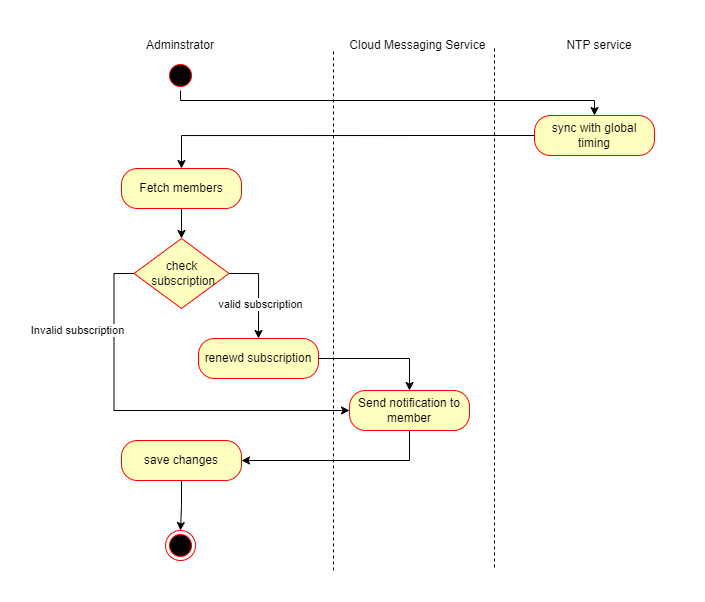

The diagram above was exported from draw.io. Its source (the exported page's mxGraphModel, read from the mxfile embedded in the PNG):
<mxGraphModel dx="987" dy="586" grid="1" gridSize="10" guides="1" tooltips="1" connect="1" arrows="1" fold="1" page="1" pageScale="1" pageWidth="850" pageHeight="1100" background="none" math="0" shadow="0">
  <root>
    <mxCell id="0" />
    <mxCell id="1" parent="0" />
    <mxCell id="yLejygoxmvV7Bda1On4E-32" style="edgeStyle=orthogonalEdgeStyle;rounded=0;orthogonalLoop=1;jettySize=auto;html=1;exitX=0.5;exitY=1;exitDx=0;exitDy=0;entryX=0.5;entryY=0;entryDx=0;entryDy=0;" edge="1" parent="1" source="yLejygoxmvV7Bda1On4E-1" target="yLejygoxmvV7Bda1On4E-31">
      <mxGeometry relative="1" as="geometry">
        <Array as="points">
          <mxPoint x="326" y="90" />
          <mxPoint x="740" y="90" />
        </Array>
      </mxGeometry>
    </mxCell>
    <mxCell id="yLejygoxmvV7Bda1On4E-1" value="" style="ellipse;html=1;shape=startState;fillColor=#000000;strokeColor=#ff0000;" vertex="1" parent="1">
      <mxGeometry x="311" y="50" width="30" height="30" as="geometry" />
    </mxCell>
    <mxCell id="yLejygoxmvV7Bda1On4E-15" style="edgeStyle=orthogonalEdgeStyle;rounded=0;orthogonalLoop=1;jettySize=auto;html=1;exitX=0.5;exitY=1;exitDx=0;exitDy=0;entryX=0.5;entryY=0;entryDx=0;entryDy=0;" edge="1" parent="1" source="yLejygoxmvV7Bda1On4E-3" target="yLejygoxmvV7Bda1On4E-8">
      <mxGeometry relative="1" as="geometry" />
    </mxCell>
    <mxCell id="yLejygoxmvV7Bda1On4E-3" value="Fetch members" style="rounded=1;whiteSpace=wrap;html=1;arcSize=40;fontColor=#000000;fillColor=#ffffc0;strokeColor=#ff0000;" vertex="1" parent="1">
      <mxGeometry x="267" y="158" width="120" height="40" as="geometry" />
    </mxCell>
    <mxCell id="yLejygoxmvV7Bda1On4E-11" style="edgeStyle=orthogonalEdgeStyle;rounded=0;orthogonalLoop=1;jettySize=auto;html=1;exitX=1;exitY=0.5;exitDx=0;exitDy=0;entryX=0.5;entryY=0;entryDx=0;entryDy=0;" edge="1" parent="1" source="yLejygoxmvV7Bda1On4E-8" target="yLejygoxmvV7Bda1On4E-19">
      <mxGeometry relative="1" as="geometry">
        <mxPoint x="420" y="318" as="targetPoint" />
        <Array as="points">
          <mxPoint x="404" y="263" />
        </Array>
      </mxGeometry>
    </mxCell>
    <mxCell id="yLejygoxmvV7Bda1On4E-12" value="valid subscription" style="edgeLabel;html=1;align=center;verticalAlign=middle;resizable=0;points=[];" vertex="1" connectable="0" parent="yLejygoxmvV7Bda1On4E-11">
      <mxGeometry x="-0.6802" y="3" relative="1" as="geometry">
        <mxPoint x="16" y="33" as="offset" />
      </mxGeometry>
    </mxCell>
    <mxCell id="yLejygoxmvV7Bda1On4E-13" style="edgeStyle=orthogonalEdgeStyle;rounded=0;orthogonalLoop=1;jettySize=auto;html=1;exitX=0;exitY=0.5;exitDx=0;exitDy=0;entryX=0;entryY=0.5;entryDx=0;entryDy=0;" edge="1" parent="1" source="yLejygoxmvV7Bda1On4E-8" target="yLejygoxmvV7Bda1On4E-21">
      <mxGeometry relative="1" as="geometry">
        <mxPoint x="400" y="420" as="targetPoint" />
      </mxGeometry>
    </mxCell>
    <mxCell id="yLejygoxmvV7Bda1On4E-14" value="Invalid subscription" style="edgeLabel;html=1;align=center;verticalAlign=middle;resizable=0;points=[];" vertex="1" connectable="0" parent="yLejygoxmvV7Bda1On4E-13">
      <mxGeometry x="-0.0419" y="-3" relative="1" as="geometry">
        <mxPoint x="-68" y="-83" as="offset" />
      </mxGeometry>
    </mxCell>
    <mxCell id="yLejygoxmvV7Bda1On4E-8" value="check&lt;br&gt;&amp;nbsp;subscription" style="rhombus;whiteSpace=wrap;html=1;fontColor=#000000;fillColor=#ffffc0;strokeColor=#ff0000;" vertex="1" parent="1">
      <mxGeometry x="279.5" y="228" width="95" height="70" as="geometry" />
    </mxCell>
    <mxCell id="yLejygoxmvV7Bda1On4E-16" value="" style="endArrow=none;dashed=1;html=1;rounded=0;" edge="1" parent="1">
      <mxGeometry width="50" height="50" relative="1" as="geometry">
        <mxPoint x="479" y="559.8888753255209" as="sourcePoint" />
        <mxPoint x="479" y="39" as="targetPoint" />
      </mxGeometry>
    </mxCell>
    <mxCell id="yLejygoxmvV7Bda1On4E-17" value="Adminstrator" style="text;html=1;strokeColor=none;fillColor=none;align=center;verticalAlign=middle;whiteSpace=wrap;rounded=0;" vertex="1" parent="1">
      <mxGeometry x="276" y="20" width="100" height="30" as="geometry" />
    </mxCell>
    <mxCell id="yLejygoxmvV7Bda1On4E-18" value="Cloud Messaging Service&amp;nbsp;" style="text;html=1;strokeColor=none;fillColor=none;align=center;verticalAlign=middle;whiteSpace=wrap;rounded=0;" vertex="1" parent="1">
      <mxGeometry x="490" y="20" width="150" height="30" as="geometry" />
    </mxCell>
    <mxCell id="yLejygoxmvV7Bda1On4E-24" style="edgeStyle=orthogonalEdgeStyle;rounded=0;orthogonalLoop=1;jettySize=auto;html=1;exitX=1;exitY=0.5;exitDx=0;exitDy=0;entryX=0.5;entryY=0;entryDx=0;entryDy=0;" edge="1" parent="1" source="yLejygoxmvV7Bda1On4E-19" target="yLejygoxmvV7Bda1On4E-21">
      <mxGeometry relative="1" as="geometry" />
    </mxCell>
    <mxCell id="yLejygoxmvV7Bda1On4E-19" value="renewd subscription" style="rounded=1;whiteSpace=wrap;html=1;arcSize=40;fontColor=#000000;fillColor=#ffffc0;strokeColor=#ff0000;" vertex="1" parent="1">
      <mxGeometry x="344" y="328" width="120" height="40" as="geometry" />
    </mxCell>
    <mxCell id="yLejygoxmvV7Bda1On4E-35" style="edgeStyle=orthogonalEdgeStyle;rounded=0;orthogonalLoop=1;jettySize=auto;html=1;exitX=0.5;exitY=1;exitDx=0;exitDy=0;entryX=1;entryY=0.5;entryDx=0;entryDy=0;" edge="1" parent="1" source="yLejygoxmvV7Bda1On4E-21" target="yLejygoxmvV7Bda1On4E-34">
      <mxGeometry relative="1" as="geometry" />
    </mxCell>
    <mxCell id="yLejygoxmvV7Bda1On4E-21" value="Send notification to member" style="rounded=1;whiteSpace=wrap;html=1;arcSize=40;fontColor=#000000;fillColor=#ffffc0;strokeColor=#ff0000;" vertex="1" parent="1">
      <mxGeometry x="495" y="380" width="120" height="40" as="geometry" />
    </mxCell>
    <mxCell id="yLejygoxmvV7Bda1On4E-25" value="" style="ellipse;html=1;shape=endState;fillColor=#000000;strokeColor=#ff0000;" vertex="1" parent="1">
      <mxGeometry x="311" y="520" width="30" height="30" as="geometry" />
    </mxCell>
    <mxCell id="yLejygoxmvV7Bda1On4E-29" value="" style="endArrow=none;dashed=1;html=1;rounded=0;" edge="1" parent="1">
      <mxGeometry width="50" height="50" relative="1" as="geometry">
        <mxPoint x="640" y="556.8888753255209" as="sourcePoint" />
        <mxPoint x="640" y="36" as="targetPoint" />
      </mxGeometry>
    </mxCell>
    <mxCell id="yLejygoxmvV7Bda1On4E-30" value="NTP service" style="text;html=1;strokeColor=none;fillColor=none;align=center;verticalAlign=middle;whiteSpace=wrap;rounded=0;" vertex="1" parent="1">
      <mxGeometry x="670" y="20" width="150" height="30" as="geometry" />
    </mxCell>
    <mxCell id="yLejygoxmvV7Bda1On4E-33" style="edgeStyle=orthogonalEdgeStyle;rounded=0;orthogonalLoop=1;jettySize=auto;html=1;exitX=0;exitY=0.5;exitDx=0;exitDy=0;entryX=0.5;entryY=0;entryDx=0;entryDy=0;" edge="1" parent="1" source="yLejygoxmvV7Bda1On4E-31" target="yLejygoxmvV7Bda1On4E-3">
      <mxGeometry relative="1" as="geometry" />
    </mxCell>
    <mxCell id="yLejygoxmvV7Bda1On4E-31" value="sync with global timing" style="rounded=1;whiteSpace=wrap;html=1;arcSize=40;fontColor=#000000;fillColor=#ffffc0;strokeColor=#ff0000;" vertex="1" parent="1">
      <mxGeometry x="680" y="105" width="120" height="40" as="geometry" />
    </mxCell>
    <mxCell id="yLejygoxmvV7Bda1On4E-36" style="edgeStyle=orthogonalEdgeStyle;rounded=0;orthogonalLoop=1;jettySize=auto;html=1;exitX=0.5;exitY=1;exitDx=0;exitDy=0;entryX=0.5;entryY=0;entryDx=0;entryDy=0;" edge="1" parent="1" source="yLejygoxmvV7Bda1On4E-34" target="yLejygoxmvV7Bda1On4E-25">
      <mxGeometry relative="1" as="geometry" />
    </mxCell>
    <mxCell id="yLejygoxmvV7Bda1On4E-34" value="save changes" style="rounded=1;whiteSpace=wrap;html=1;arcSize=40;fontColor=#000000;fillColor=#ffffc0;strokeColor=#ff0000;" vertex="1" parent="1">
      <mxGeometry x="267" y="430" width="120" height="40" as="geometry" />
    </mxCell>
  </root>
</mxGraphModel>